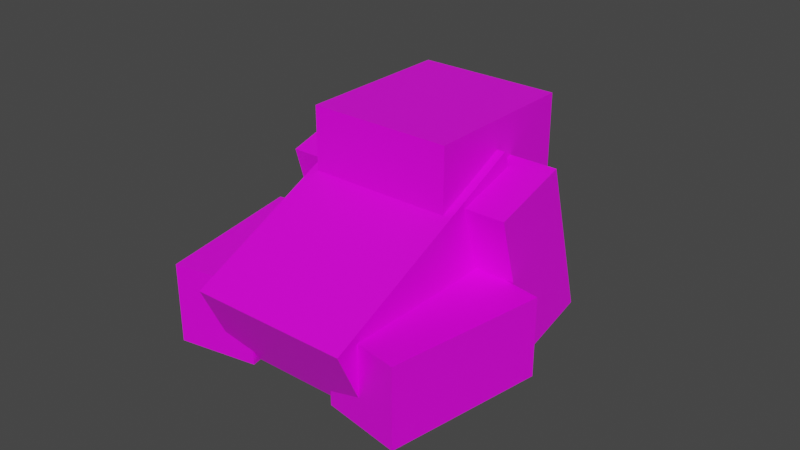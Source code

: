 # Source: frog_model.blend  (saved by Blender 2.80.75; exported with 4.5.12 LTS)
import bpy
from mathutils import Matrix  # noqa: F401  (used for matrix-valued properties, if any)

bpy.ops.wm.read_factory_settings(use_empty=True)
scene = bpy.context.scene
scene.name = 'Scene'

# ---- collections
col_collection = bpy.data.collections.new('Collection'); scene.collection.children.link(col_collection)

# ---- images (referenced by path relative to the original .blend; pixels are not part of the script)
import os
ASSET_DIR = os.environ.get("B2B_ASSET_DIR", "")  # directory of the original .blend (textures are referenced by path, not embedded)
HERE = os.path.dirname(os.path.abspath(__file__))  # packed textures are extracted next to this script under _unpacked/

def load_image(name, relpath, width, height, colorspace="sRGB"):
    """Load a texture the original file referenced (path relative to the .blend, or extracted next to this script)."""
    p = next((c for c in (os.path.join(HERE, relpath), os.path.join(ASSET_DIR, relpath)) if relpath and os.path.exists(c)), "")
    if p:
        img = bpy.data.images.load(p, check_existing=True)
        img.name = name
    else:  # same state as the original file: an image datablock whose file is absent (Cycles renders it pink)
        img = bpy.data.images.new(name, width, height)
        img.source = "FILE"
        img.filepath = "//" + (relpath or name)
    img.colorspace_settings.name = colorspace
    return img
img_frog_png = load_image('frog.png', 'frog.png', 1024, 1024, 'sRGB')

# ---- materials (node trees are filled in below, after node groups)
mat_material = bpy.data.materials.new('Material')
mat_material.alpha_threshold = 0.0
mat_material.use_transparent_shadow = False
mat_material.line_color = (0.0, 0.0, 0.0, 1.0)

# ---- material node trees
mat_material.use_nodes = True; mat_material.node_tree.nodes.clear()
_N = mat_material.node_tree.nodes; _L = mat_material.node_tree.links
n0 = _N.new('ShaderNodeOutputMaterial'); n0.name = 'Material Output'; n0.location = (300, 300)
n1 = _N.new('ShaderNodeBsdfPrincipled'); n1.name = 'Principled BSDF'; n1.location = (10, 300)
n1.distribution = 'GGX'
n1.subsurface_method = 'BURLEY'
n1.inputs[2].default_value = 0.4
n1.inputs[3].default_value = 1.45
n1.inputs[27].default_value = (0.0, 0.0, 0.0, 1.0)
n1.inputs[28].default_value = 1.0
n2 = _N.new('ShaderNodeTexImage'); n2.name = 'Image Texture'; n2.location = (-280, 280)
n2.image = img_frog_png
n2.interpolation = 'Closest'
_L.new(n1.outputs[0], n0.inputs[0])
_L.new(n2.outputs[0], n1.inputs[0])
n0.is_active_output = True

# ---- world
world_world = bpy.data.worlds.new('World'); scene.world = world_world
world_world.use_nodes = True; world_world.node_tree.nodes.clear()
_N = world_world.node_tree.nodes; _L = world_world.node_tree.links
n0 = _N.new('ShaderNodeOutputWorld'); n0.name = 'World Output'; n0.location = (300, 300)
n1 = _N.new('ShaderNodeBackground'); n1.name = 'Background'; n1.location = (10, 300)
n1.inputs[0].default_value = (0.05088, 0.05088, 0.05088, 1.0)
_L.new(n1.outputs[0], n0.inputs[0])
n0.is_active_output = True
world_world.color = (0.05088, 0.05088, 0.05088)
world_world.use_sun_shadow = False
world_world.sun_shadow_jitter_overblur = 0.0

# ---- meshes
me_mesh = bpy.data.meshes.new('Mesh')
me_mesh.from_pydata([(0.0, 1.942, 0.02724), (0.0, 1.942, -0.9728), (0.0, -1.058, 0.02724), (0.0, -1.058, -0.9728), (-2.0, 1.942, 0.02724), (-2.0, 1.942, -0.9728), (-2.0, -1.058, 0.02724), (-2.0, -1.058, -0.9728), (-1.981, 1.074, -0.9422), (-1.981, 0.6515, -1.849), (-1.634, -0.711, -0.1098), (-1.634, -1.134, -1.016), (-2.966, 0.9167, -0.8688), (-2.966, 0.4941, -1.775), (-2.619, -0.8684, -0.03642), (-2.619, -1.291, -0.9427), (0.8661, 0.9167, -0.8688), (0.8661, 0.4941, -1.775), (0.5188, -0.8684, -0.03642), (0.5188, -1.291, -0.9427), (-0.1188, 1.074, -0.9422), (-0.1188, 0.6515, -1.849), (-0.4661, -0.711, -0.1098), (-0.4661, -1.134, -1.016), (-1.5, 1.128, -0.0565), (-1.5, 2.115, -0.2154), (-1.5, 0.8098, -2.031), (-1.5, 1.797, -2.19), (-2.5, 1.128, -0.0565), (-2.5, 2.115, -0.2154), (-2.5, 0.8098, -2.031), (-2.5, 1.797, -2.19), (0.5, 1.128, -0.0565), (0.5, 2.115, -0.2154), (0.5, 0.8098, -2.031), (0.5, 1.797, -2.19), (-0.5, 1.128, -0.0565), (-0.5, 2.115, -0.2154), (-0.5, 0.8098, -2.031), (-0.5, 1.797, -2.19), (-1.9, 0.8096, -0.1568), (-1.9, 1.232, 0.7495), (-1.9, 2.622, -1.002), (-1.9, 3.045, -0.09576), (-0.1, 0.8096, -0.1568), (-0.1, 1.232, 0.7495), (-0.1, 2.622, -1.002), (-0.1, 3.045, -0.09576)], [], [(0, 4, 6, 2), (3, 2, 6, 7), (7, 6, 4, 5), (5, 1, 3, 7), (1, 0, 2, 3), (5, 4, 0, 1), (8, 12, 14, 10), (11, 10, 14, 15), (15, 14, 12, 13), (13, 9, 11, 15), (9, 8, 10, 11), (13, 12, 8, 9), (16, 20, 22, 18), (19, 18, 22, 23), (23, 22, 20, 21), (21, 17, 19, 23), (17, 16, 18, 19), (21, 20, 16, 17), (24, 28, 30, 26), (27, 26, 30, 31), (31, 30, 28, 29), (29, 25, 27, 31), (25, 24, 26, 27), (29, 28, 24, 25), (32, 36, 38, 34), (35, 34, 38, 39), (39, 38, 36, 37), (37, 33, 35, 39), (33, 32, 34, 35), (37, 36, 32, 33), (40, 41, 43, 42), (42, 43, 47, 46), (46, 47, 45, 44), (44, 45, 41, 40), (42, 46, 44, 40), (47, 43, 41, 45)])
_uv = me_mesh.uv_layers.new(name='UVMap')
_uv.uv.foreach_set('vector', [0.3125, 1.0, 0.1875, 1.0, 0.1875, 0.8125, 0.3125, 0.8125, 0.625, 0.75, 0.625, 0.8125, 0.5, 0.8125, 0.5, 0.75, 0.1875, 0.75, 0.1875, 0.8125, 0.0, 0.8125, 0.0, 0.75, 0.3125, 0.8125, 0.4375, 0.8125, 0.4375, 1.0, 0.3125, 1.0, 0.5, 0.75, 0.5, 0.8125, 0.3125, 0.8125, 0.3125, 0.75, 0.3125, 0.75, 0.3125, 0.8125, 0.1875, 0.8125, 0.1875, 0.75, 0.125, 0.625, 0.125, 0.6875, 0.0, 0.6875, -1.49e-08, 0.625, 0.125, 0.625, 0.1875, 0.625, 0.1875, 0.6875, 0.125, 0.6875, 0.0, 0.75, 0.0, 0.6875, 0.125, 0.6875, 0.125, 0.75, 0.125, 0.5, 0.125, 0.5625, 0.0, 0.5625, -7.451e-09, 0.5, 0.125, 0.5625, 0.125, 0.625, 0.0, 0.625, -1.49e-08, 0.5625, 0.125, 0.5625, 0.1875, 0.5625, 0.1875, 0.625, 0.125, 0.625, 0.375, 0.625, 0.375, 0.6875, 0.25, 0.6875, 0.25, 0.625, 0.375, 0.625, 0.4375, 0.625, 0.4375, 0.6875, 0.375, 0.6875, 0.375, 0.6875, 0.375, 0.75, 0.25, 0.75, 0.25, 0.6875, 0.375, 0.5, 0.375, 0.5625, 0.25, 0.5625, 0.25, 0.5, 0.375, 0.5625, 0.375, 0.625, 0.25, 0.625, 0.25, 0.5625, 0.375, 0.5625, 0.4375, 0.5625, 0.4375, 0.625, 0.375, 0.625, 0.75, 0.625, 0.6875, 0.625, 0.6875, 0.5, 0.75, 0.5, 0.625, 0.625, 0.6875, 0.625, 0.6875, 0.6875, 0.625, 0.6875, 0.625, 0.5, 0.6875, 0.5, 0.6875, 0.625, 0.625, 0.625, 0.875, 0.625, 0.8125, 0.625, 0.8125, 0.5, 0.875, 0.5, 0.5625, 0.625, 0.5, 0.625, 0.5, 0.5, 0.5625, 0.5, 0.5625, 0.625, 0.625, 0.625, 0.625, 0.6875, 0.5625, 0.6875, 1.0, 0.625, 0.9375, 0.625, 0.9375, 0.5, 1.0, 0.5, 0.875, 0.625, 0.9375, 0.625, 0.9375, 0.6875, 0.875, 0.6875, 0.875, 0.5, 0.9375, 0.5, 0.9375, 0.625, 0.875, 0.625, 0.875, 0.625, 0.8125, 0.625, 0.8125, 0.5, 0.875, 0.5, 0.8125, 0.625, 0.75, 0.625, 0.75, 0.5, 0.8125, 0.5, 0.8125, 0.625, 0.875, 0.625, 0.875, 0.6875, 0.8125, 0.6875, 0.875, 0.8125, 0.875, 0.875, 0.75, 0.875, 0.75, 0.8125, 0.75, 0.8125, 0.75, 0.875, 0.625, 0.875, 0.625, 0.8125, 0.625, 0.8125, 0.625, 0.875, 0.5, 0.875, 0.5, 0.8125, 1.0, 0.8125, 1.0, 0.875, 0.875, 0.875, 0.875, 0.8125, 0.875, 0.875, 0.875, 1.0, 0.75, 1.0, 0.75, 0.875, 0.75, 0.875, 0.75, 1.0, 0.625, 1.0, 0.625, 0.875])
me_mesh.materials.append(mat_material)
me_mesh.use_remesh_preserve_volume = False
me_mesh.use_remesh_preserve_attributes = False
me_mesh.use_mirror_vertex_groups = False
me_mesh.update()
arm_armature = bpy.data.armatures.new('Armature')  # bones are not reproduced

# ---- objects
ob_model = bpy.data.objects.new('Model', me_mesh)
ob_armature = bpy.data.objects.new('Armature', arm_armature)

# ---- transforms, parenting, visibility, modifiers, constraints
ob_model.parent = ob_armature
ob_model.matrix_parent_inverse = Matrix(((0.4167, -0.0, -0.0, -0.0), (-0.0, 0.1761, -0.3776, 0.5002), (-0.0, 0.3776, 0.1761, 0.4564), (-0.0, 0.0, -0.0, 1.0)))
ob_model.location = (1.0, -1.0, 1.4)
ob_model.rotation_euler = (0.4363, -0.0, 0.0)
ob_model.lock_rotations_4d = False
ob_model.empty_display_type = 'ARROWS'
ob_model.lineart.crease_threshold = 0.0
_vg = ob_model.vertex_groups.new(name='body')
_vg.add([0, 1, 2, 3, 4, 5, 6, 7], 1.0, 'REPLACE')
_vg = ob_model.vertex_groups.new(name='backLeg.L')
_vg.add([8, 9, 10, 11, 12, 13, 14, 15], 1.0, 'REPLACE')
_vg = ob_model.vertex_groups.new(name='backLeg.R')
_vg.add([16, 17, 18, 19, 20, 21, 22, 23], 1.0, 'REPLACE')
_vg = ob_model.vertex_groups.new(name='frontLeg.L')
_vg.add([24, 25, 26, 27, 28, 29, 30, 31], 1.0, 'REPLACE')
_vg = ob_model.vertex_groups.new(name='frontLeg.R')
_vg.add([32, 33, 34, 35, 36, 37, 38, 39], 1.0, 'REPLACE')
_vg = ob_model.vertex_groups.new(name='head')
_vg.add([40, 41, 42, 43, 44, 45, 46, 47], 1.0, 'REPLACE')
_m = ob_model.modifiers.new('Armature', 'ARMATURE')
_m.object = ob_armature
ob_armature.location = (0.0, -1.5, 0.625)
ob_armature.rotation_euler = (-1.134, -0.0, 0.0)
ob_armature.scale = (2.4, 2.4, 2.4)
ob_armature.show_in_front = True
ob_armature.lineart.crease_threshold = 0.0

# ---- collection membership
col_collection.objects.link(ob_model)
col_collection.objects.link(ob_armature)

# ---- scene / render settings (as saved in the file)
scene.frame_start = 110; scene.frame_end = 138; scene.frame_set(135)
scene.render.engine = 'BLENDER_EEVEE_NEXT'
scene.render.fps = 60
scene.cycles.use_denoising = False
scene.cycles.samples = 128
scene.cycles.sampling_pattern = 'TABULATED_SOBOL'
scene.cycles.use_adaptive_sampling = False
scene.cycles.use_light_tree = False
scene.view_settings.view_transform = 'Filmic'
bpy.context.view_layer.update()

# ---- added for rendering (the .blend has no active camera and no usable light): camera, sun
cam_auto = bpy.data.cameras.new('AutoCamera')
cam_auto.lens = 50.0
cam_auto.sensor_width = 36.0
cam_auto.clip_end = 1000.0
ob_auto_camera = bpy.data.objects.new('AutoCamera', cam_auto)
scene.collection.objects.link(ob_auto_camera)
ob_auto_camera.location = (7.20202, -8.46672, 7.01685)
ob_auto_camera.rotation_euler = (1.09748, -7.21219e-08, 0.694738)
scene.camera = ob_auto_camera
light_auto_sun = bpy.data.lights.new('AutoSun', 'SUN')
light_auto_sun.energy = 3.0
light_auto_sun.angle = 0.0523599
ob_auto_sun = bpy.data.objects.new('AutoSun', light_auto_sun)
scene.collection.objects.link(ob_auto_sun)
ob_auto_sun.rotation_euler = (0.872665, 0.174533, 0.523599)
bpy.context.view_layer.update()
